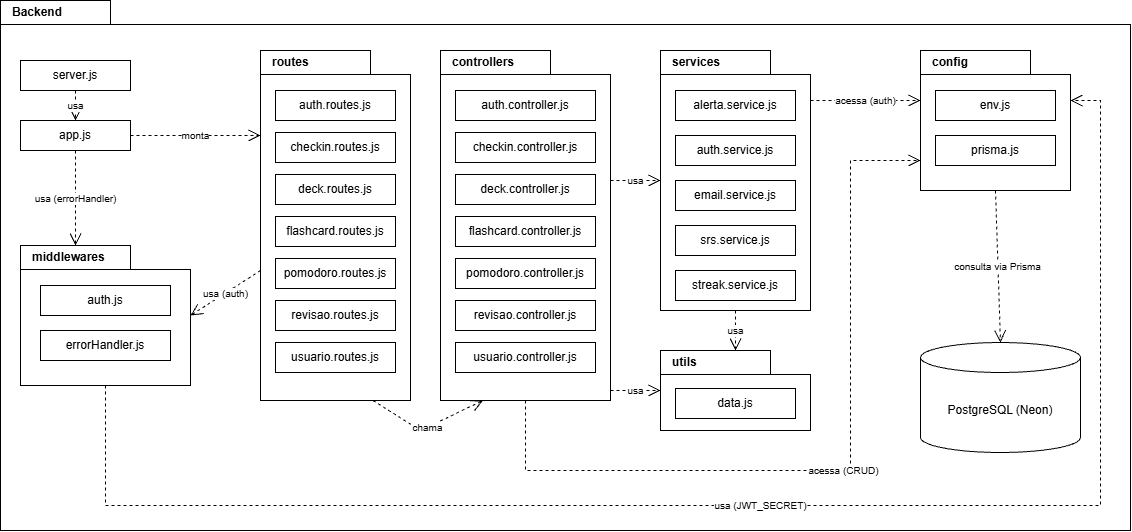

The diagram above was exported from draw.io. Its source (the exported page's mxGraphModel, read from the mxfile embedded in the PNG):
<mxGraphModel dx="2977" dy="1610" grid="1" gridSize="10" guides="1" tooltips="1" connect="1" arrows="1" fold="1" page="1" pageScale="1" pageWidth="1140" pageHeight="540" math="0" shadow="0">
  <root>
    <mxCell id="0" />
    <mxCell id="1" parent="0" />
    <mxCell id="frame" parent="1" style="shape=folder;fontStyle=1;tabWidth=110;tabHeight=24;tabPosition=left;html=1;whiteSpace=wrap;verticalAlign=top;align=left;spacingLeft=10;spacingTop=-2;fillColor=none;" value="Backend" vertex="1">
      <mxGeometry height="530" width="1130" as="geometry" />
    </mxCell>
    <mxCell id="server" parent="1" style="rounded=0;whiteSpace=wrap;html=1;fillColor=#FFFFFF;fontSize=12;" value="server.js" vertex="1">
      <mxGeometry height="30" width="110" x="20" y="60" as="geometry" />
    </mxCell>
    <mxCell id="app" parent="1" style="rounded=0;whiteSpace=wrap;html=1;fillColor=#FFFFFF;fontSize=12;" value="app.js" vertex="1">
      <mxGeometry height="30" width="110" x="20" y="120" as="geometry" />
    </mxCell>
    <mxCell id="mw" parent="1" style="shape=folder;fontStyle=1;tabWidth=110;tabHeight=24;tabPosition=left;html=1;whiteSpace=wrap;verticalAlign=top;align=left;spacingLeft=10;spacingTop=-2;container=1;collapsible=0;fillColor=#FFFFFF;" value="middlewares" vertex="1">
      <mxGeometry height="140" width="170" x="20" y="245" as="geometry" />
    </mxCell>
    <mxCell id="mw_i1" parent="mw" style="rounded=0;whiteSpace=wrap;html=1;fillColor=#FFFFFF;fontSize=12;" value="auth.js" vertex="1">
      <mxGeometry height="30" width="130" x="20" y="40" as="geometry" />
    </mxCell>
    <mxCell id="mw_i2" parent="mw" style="rounded=0;whiteSpace=wrap;html=1;fillColor=#FFFFFF;fontSize=12;" value="errorHandler.js" vertex="1">
      <mxGeometry height="30" width="130" x="20" y="85" as="geometry" />
    </mxCell>
    <mxCell id="routes" parent="1" style="shape=folder;fontStyle=1;tabWidth=110;tabHeight=24;tabPosition=left;html=1;whiteSpace=wrap;verticalAlign=top;align=left;spacingLeft=10;spacingTop=-2;container=1;collapsible=0;fillColor=#FFFFFF;" value="routes" vertex="1">
      <mxGeometry height="350" width="150" x="260" y="50" as="geometry" />
    </mxCell>
    <mxCell id="routes_i3" parent="routes" style="rounded=0;whiteSpace=wrap;html=1;fillColor=#FFFFFF;fontSize=12;" value="auth.routes.js" vertex="1">
      <mxGeometry height="30" width="120" x="15" y="40" as="geometry" />
    </mxCell>
    <mxCell id="routes_i4" parent="routes" style="rounded=0;whiteSpace=wrap;html=1;fillColor=#FFFFFF;fontSize=12;" value="checkin.routes.js" vertex="1">
      <mxGeometry height="30" width="120" x="15" y="82" as="geometry" />
    </mxCell>
    <mxCell id="routes_i5" parent="routes" style="rounded=0;whiteSpace=wrap;html=1;fillColor=#FFFFFF;fontSize=12;" value="deck.routes.js" vertex="1">
      <mxGeometry height="30" width="120" x="15" y="124" as="geometry" />
    </mxCell>
    <mxCell id="routes_i6" parent="routes" style="rounded=0;whiteSpace=wrap;html=1;fillColor=#FFFFFF;fontSize=12;" value="flashcard.routes.js" vertex="1">
      <mxGeometry height="30" width="120" x="15" y="166" as="geometry" />
    </mxCell>
    <mxCell id="routes_i7" parent="routes" style="rounded=0;whiteSpace=wrap;html=1;fillColor=#FFFFFF;fontSize=12;" value="pomodoro.routes.js" vertex="1">
      <mxGeometry height="30" width="120" x="15" y="208" as="geometry" />
    </mxCell>
    <mxCell id="routes_i8" parent="routes" style="rounded=0;whiteSpace=wrap;html=1;fillColor=#FFFFFF;fontSize=12;" value="revisao.routes.js" vertex="1">
      <mxGeometry height="30" width="120" x="15" y="250" as="geometry" />
    </mxCell>
    <mxCell id="routes_i9" parent="routes" style="rounded=0;whiteSpace=wrap;html=1;fillColor=#FFFFFF;fontSize=12;" value="usuario.routes.js" vertex="1">
      <mxGeometry height="30" width="120" x="15" y="292" as="geometry" />
    </mxCell>
    <mxCell id="ctrl" parent="1" style="shape=folder;fontStyle=1;tabWidth=110;tabHeight=24;tabPosition=left;html=1;whiteSpace=wrap;verticalAlign=top;align=left;spacingLeft=10;spacingTop=-2;container=1;collapsible=0;fillColor=#FFFFFF;" value="controllers" vertex="1">
      <mxGeometry height="350" width="170" x="440" y="50" as="geometry" />
    </mxCell>
    <mxCell id="ctrl_i10" parent="ctrl" style="rounded=0;whiteSpace=wrap;html=1;fillColor=#FFFFFF;fontSize=12;" value="auth.controller.js" vertex="1">
      <mxGeometry height="30" width="140" x="15" y="40" as="geometry" />
    </mxCell>
    <mxCell id="ctrl_i11" parent="ctrl" style="rounded=0;whiteSpace=wrap;html=1;fillColor=#FFFFFF;fontSize=12;" value="checkin.controller.js" vertex="1">
      <mxGeometry height="30" width="140" x="15" y="82" as="geometry" />
    </mxCell>
    <mxCell id="ctrl_i12" parent="ctrl" style="rounded=0;whiteSpace=wrap;html=1;fillColor=#FFFFFF;fontSize=12;" value="deck.controller.js" vertex="1">
      <mxGeometry height="30" width="140" x="15" y="124" as="geometry" />
    </mxCell>
    <mxCell id="ctrl_i13" parent="ctrl" style="rounded=0;whiteSpace=wrap;html=1;fillColor=#FFFFFF;fontSize=12;" value="flashcard.controller.js" vertex="1">
      <mxGeometry height="30" width="140" x="15" y="166" as="geometry" />
    </mxCell>
    <mxCell id="ctrl_i14" parent="ctrl" style="rounded=0;whiteSpace=wrap;html=1;fillColor=#FFFFFF;fontSize=12;" value="pomodoro.controller.js" vertex="1">
      <mxGeometry height="30" width="140" x="15" y="208" as="geometry" />
    </mxCell>
    <mxCell id="ctrl_i15" parent="ctrl" style="rounded=0;whiteSpace=wrap;html=1;fillColor=#FFFFFF;fontSize=12;" value="revisao.controller.js" vertex="1">
      <mxGeometry height="30" width="140" x="15" y="250" as="geometry" />
    </mxCell>
    <mxCell id="ctrl_i16" parent="ctrl" style="rounded=0;whiteSpace=wrap;html=1;fillColor=#FFFFFF;fontSize=12;" value="usuario.controller.js" vertex="1">
      <mxGeometry height="30" width="140" x="15" y="292" as="geometry" />
    </mxCell>
    <mxCell id="svc" parent="1" style="shape=folder;fontStyle=1;tabWidth=110;tabHeight=24;tabPosition=left;html=1;whiteSpace=wrap;verticalAlign=top;align=left;spacingLeft=10;spacingTop=-2;container=1;collapsible=0;fillColor=#FFFFFF;" value="services" vertex="1">
      <mxGeometry height="260" width="150" x="660" y="50" as="geometry" />
    </mxCell>
    <mxCell id="svc_i17" parent="svc" style="rounded=0;whiteSpace=wrap;html=1;fillColor=#FFFFFF;fontSize=12;" value="alerta.service.js" vertex="1">
      <mxGeometry height="30" width="120" x="15" y="40" as="geometry" />
    </mxCell>
    <mxCell id="svc_i18" parent="svc" style="rounded=0;whiteSpace=wrap;html=1;fillColor=#FFFFFF;fontSize=12;" value="auth.service.js" vertex="1">
      <mxGeometry height="30" width="120" x="15" y="85" as="geometry" />
    </mxCell>
    <mxCell id="svc_i19" parent="svc" style="rounded=0;whiteSpace=wrap;html=1;fillColor=#FFFFFF;fontSize=12;" value="email.service.js" vertex="1">
      <mxGeometry height="30" width="120" x="15" y="130" as="geometry" />
    </mxCell>
    <mxCell id="svc_i20" parent="svc" style="rounded=0;whiteSpace=wrap;html=1;fillColor=#FFFFFF;fontSize=12;" value="srs.service.js" vertex="1">
      <mxGeometry height="30" width="120" x="15" y="175" as="geometry" />
    </mxCell>
    <mxCell id="svc_i21" parent="svc" style="rounded=0;whiteSpace=wrap;html=1;fillColor=#FFFFFF;fontSize=12;" value="streak.service.js" vertex="1">
      <mxGeometry height="30" width="120" x="15" y="220" as="geometry" />
    </mxCell>
    <mxCell id="utils" parent="1" style="shape=folder;fontStyle=1;tabWidth=110;tabHeight=24;tabPosition=left;html=1;whiteSpace=wrap;verticalAlign=top;align=left;spacingLeft=10;spacingTop=-2;container=1;collapsible=0;fillColor=#FFFFFF;" value="utils" vertex="1">
      <mxGeometry height="80" width="150" x="660" y="350" as="geometry" />
    </mxCell>
    <mxCell id="utils_i22" parent="utils" style="rounded=0;whiteSpace=wrap;html=1;fillColor=#FFFFFF;fontSize=12;" value="data.js" vertex="1">
      <mxGeometry height="30" width="120" x="15" y="38" as="geometry" />
    </mxCell>
    <mxCell id="cfg" parent="1" style="shape=folder;fontStyle=1;tabWidth=110;tabHeight=24;tabPosition=left;html=1;whiteSpace=wrap;verticalAlign=top;align=left;spacingLeft=10;spacingTop=-2;container=1;collapsible=0;fillColor=#FFFFFF;" value="config" vertex="1">
      <mxGeometry height="140" width="150" x="920" y="50" as="geometry" />
    </mxCell>
    <mxCell id="cfg_i23" parent="cfg" style="rounded=0;whiteSpace=wrap;html=1;fillColor=#FFFFFF;fontSize=12;" value="env.js" vertex="1">
      <mxGeometry height="30" width="120" x="15" y="40" as="geometry" />
    </mxCell>
    <mxCell id="cfg_i24" parent="cfg" style="rounded=0;whiteSpace=wrap;html=1;fillColor=#FFFFFF;fontSize=12;" value="prisma.js" vertex="1">
      <mxGeometry height="30" width="120" x="15" y="85" as="geometry" />
    </mxCell>
    <mxCell id="db" parent="1" style="shape=cylinder3;whiteSpace=wrap;html=1;boundedLbl=1;backgroundOutline=1;size=15;fillColor=#FFFFFF;" value="PostgreSQL (Neon)" vertex="1">
      <mxGeometry height="110" width="160" x="920" y="342" as="geometry" />
    </mxCell>
    <mxCell id="e25" edge="1" parent="1" source="server" style="endArrow=open;endSize=10;dashed=1;html=1;rounded=0;fontSize=10;labelBackgroundColor=#FFFFFF;exitX=0.5;exitY=1.0000;exitDx=0;exitDy=0;entryX=0.5000;entryY=0.0000;entryDx=0;entryDy=0;" target="app" value="usa">
      <mxGeometry relative="1" as="geometry" />
    </mxCell>
    <mxCell id="e26" edge="1" parent="1" source="app" style="endArrow=open;endSize=10;dashed=1;html=1;rounded=0;fontSize=10;labelBackgroundColor=#FFFFFF;exitX=1;exitY=0.5000;exitDx=0;exitDy=0;entryX=0.0000;entryY=0.2429;entryDx=0;entryDy=0;" target="routes" value="monta">
      <mxGeometry relative="1" as="geometry" />
    </mxCell>
    <mxCell id="e27" edge="1" parent="1" source="app" style="endArrow=open;endSize=10;dashed=1;html=1;rounded=0;fontSize=10;labelBackgroundColor=#FFFFFF;exitX=0.5;exitY=1.0000;exitDx=0;exitDy=0;entryX=0.3235;entryY=0.0000;entryDx=0;entryDy=0;" target="mw" value="usa (errorHandler)">
      <mxGeometry relative="1" as="geometry" />
    </mxCell>
    <mxCell id="e28" edge="1" parent="1" source="routes" style="endArrow=open;endSize=10;dashed=1;html=1;rounded=0;fontSize=10;labelBackgroundColor=#FFFFFF;exitX=0;exitY=0.6286;exitDx=0;exitDy=0;entryX=1.0000;entryY=0.5000;entryDx=0;entryDy=0;" target="mw" value="usa (auth)">
      <mxGeometry relative="1" as="geometry">
        <Array as="points" />
      </mxGeometry>
    </mxCell>
    <mxCell id="e29" edge="1" parent="1" source="routes" style="endArrow=open;endSize=10;dashed=1;html=1;rounded=0;fontSize=10;labelBackgroundColor=#FFFFFF;exitX=0.75;exitY=1;exitDx=0;exitDy=0;entryX=0.25;entryY=1;entryDx=0;entryDy=0;entryPerimeter=0;exitPerimeter=0;" target="ctrl" value="chama">
      <mxGeometry relative="1" x="0.02" as="geometry">
        <Array as="points">
          <mxPoint x="420" y="430" />
        </Array>
      </mxGeometry>
    </mxCell>
    <mxCell id="e30" edge="1" parent="1" source="ctrl" style="endArrow=open;endSize=10;dashed=1;html=1;rounded=0;fontSize=10;labelBackgroundColor=#FFFFFF;exitX=1;exitY=0.3714;exitDx=0;exitDy=0;entryX=0.0000;entryY=0.5000;entryDx=0;entryDy=0;" target="svc" value="usa">
      <mxGeometry relative="1" as="geometry" />
    </mxCell>
    <mxCell id="e31" edge="1" parent="1" source="ctrl" style="endArrow=open;endSize=10;dashed=1;html=1;rounded=0;fontSize=10;labelBackgroundColor=#FFFFFF;exitX=1;exitY=0.9714;exitDx=0;exitDy=0;entryX=0.0000;entryY=0.5000;entryDx=0;entryDy=0;" target="utils" value="usa">
      <mxGeometry relative="1" as="geometry" />
    </mxCell>
    <mxCell id="e32" edge="1" parent="1" source="svc" style="endArrow=open;endSize=10;dashed=1;html=1;rounded=0;fontSize=10;labelBackgroundColor=#FFFFFF;exitX=0.5;exitY=1.0000;exitDx=0;exitDy=0;entryX=0.5000;entryY=0.0000;entryDx=0;entryDy=0;" target="utils" value="usa">
      <mxGeometry relative="1" as="geometry" />
    </mxCell>
    <mxCell id="e33" edge="1" parent="1" source="svc" style="endArrow=open;endSize=10;dashed=1;html=1;rounded=0;fontSize=10;labelBackgroundColor=#FFFFFF;exitX=1;exitY=0.1923;exitDx=0;exitDy=0;entryX=0.0000;entryY=0.3571;entryDx=0;entryDy=0;" target="cfg" value="acessa (auth)">
      <mxGeometry relative="1" as="geometry" />
    </mxCell>
    <mxCell id="e34" edge="1" parent="1" source="ctrl" style="endArrow=open;endSize=10;dashed=1;html=1;rounded=0;fontSize=10;labelBackgroundColor=#FFFFFF;exitX=0.5;exitY=1.0000;exitDx=0;exitDy=0;entryX=0.0000;entryY=0.7857;entryDx=0;entryDy=0;" target="cfg" value="acessa (CRUD)">
      <mxGeometry relative="1" as="geometry">
        <Array as="points">
          <mxPoint x="525" y="470" />
          <mxPoint x="850" y="470" />
          <mxPoint x="850" y="160" />
        </Array>
      </mxGeometry>
    </mxCell>
    <mxCell id="e35" edge="1" parent="1" source="mw" style="endArrow=open;endSize=10;dashed=1;html=1;rounded=0;fontSize=10;labelBackgroundColor=#FFFFFF;exitX=0.5;exitY=1.0000;exitDx=0;exitDy=0;entryX=1.0000;entryY=0.3571;entryDx=0;entryDy=0;" target="cfg" value="usa (JWT_SECRET)">
      <mxGeometry relative="1" x="0.0006" as="geometry">
        <Array as="points">
          <mxPoint x="105" y="505" />
          <mxPoint x="1100" y="505" />
          <mxPoint x="1100" y="300" />
          <mxPoint x="1100" y="100" />
        </Array>
      </mxGeometry>
    </mxCell>
    <mxCell id="e36" edge="1" parent="1" source="cfg" style="endArrow=open;endSize=10;dashed=1;html=1;rounded=0;fontSize=10;labelBackgroundColor=#FFFFFF;exitX=0.5;exitY=1.0000;exitDx=0;exitDy=0;entryX=0.5000;entryY=0.0000;entryDx=0;entryDy=0;" target="db" value="consulta via Prisma">
      <mxGeometry relative="1" as="geometry" />
    </mxCell>
  </root>
</mxGraphModel>